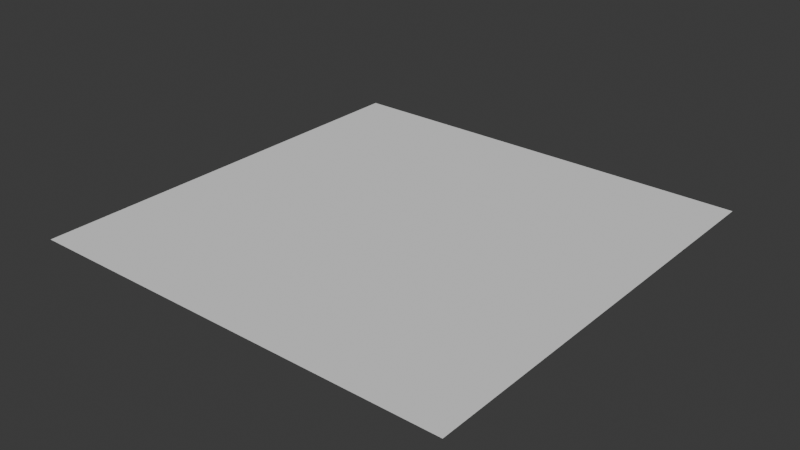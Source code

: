 # Source: importer.blend  (saved by Blender 4.3.34; exported with 4.5.12 LTS)
import bpy
from mathutils import Matrix  # noqa: F401  (used for matrix-valued properties, if any)

bpy.ops.wm.read_factory_settings(use_empty=True)
scene = bpy.context.scene
scene.name = 'Scene'

# ---- collections
col_collection = bpy.data.collections.new('Collection'); scene.collection.children.link(col_collection)

# ---- node groups
ng_set_height = bpy.data.node_groups.new('set_height', 'GeometryNodeTree')
_s = ng_set_height.interface.new_socket(name='Geometry', in_out='OUTPUT', socket_type='NodeSocketGeometry')
_s = ng_set_height.interface.new_socket(name='Geometry', in_out='INPUT', socket_type='NodeSocketGeometry')
_s = ng_set_height.interface.new_socket(name='Material', in_out='INPUT', socket_type='NodeSocketMaterial')
_s = ng_set_height.interface.new_socket(name='x_offset', in_out='INPUT', socket_type='NodeSocketInt')
_s.min_value = 0
_s.description = 'world x offset'
_s = ng_set_height.interface.new_socket(name='y_offset', in_out='INPUT', socket_type='NodeSocketInt')
_s.min_value = 0
_s.description = 'world y offset'
ng_set_height.is_modifier = True
_N = ng_set_height.nodes; _L = ng_set_height.links
n0 = _N.new('NodeGroupInput'); n0.name = 'Group Input'; n0.location = (-950, -42)
n1 = _N.new('NodeGroupOutput'); n1.name = 'Group Output'; n1.location = (3950, 158)
n2 = _N.new('GeometryNodeSetPosition'); n2.name = 'Set Position'; n2.location = (232, -14)
n3 = _N.new('GeometryNodeInputNamedAttribute'); n3.name = 'Named Attribute'; n3.location = (-447, -249)
n3.inputs[0].default_value = 'height'
n4 = _N.new('ShaderNodeCombineXYZ'); n4.name = 'Combine XYZ'; n4.location = (-28, -107)
n5 = _N.new('ShaderNodeMath'); n5.name = 'Math'; n5.location = (-201, -176)
n5.operation = 'MULTIPLY'
n5.inputs[1].default_value = 0.003114
n6 = _N.new('GeometryNodeSetMaterial'); n6.name = 'Set Material'; n6.location = (500, 9)
n7 = _N.new('NodeGroupInput'); n7.name = 'Group Input.001'; n7.location = (503, -123)
n8 = _N.new('NodeGroupInput'); n8.name = 'Group Input.002'; n8.location = (-74, -379)
n9 = _N.new('ShaderNodeMath'); n9.name = 'Math.003'; n9.location = (140, -285)
n9.operation = 'MULTIPLY'
n9.inputs[1].default_value = 6.0
n10 = _N.new('ShaderNodeMath'); n10.name = 'Math.004'; n10.location = (138, -448)
n10.operation = 'MULTIPLY'
n10.inputs[1].default_value = 6.0
n11 = _N.new('GeometryNodeStoreNamedAttribute'); n11.name = 'Store Named Attribute'; n11.location = (1395, 85)
n11.data_type = 'FLOAT2'
n11.domain = 'CORNER'
n11.inputs[2].default_value = 'UVMapB'
n12 = _N.new('GeometryNodeBoundBox'); n12.name = 'Bounding Box'; n12.location = (756, 163)
n13 = _N.new('ShaderNodeMapRange'); n13.name = 'Map Range'; n13.location = (1020, -54)
n13.data_type = 'FLOAT_VECTOR'
n14 = _N.new('GeometryNodeInputPosition'); n14.name = 'Position'; n14.location = (851, -200)
n15 = _N.new('GeometryNodeStoreNamedAttribute'); n15.name = 'Store Named Attribute.001'; n15.location = (1616, 95)
n15.data_type = 'FLOAT2'
n15.domain = 'CORNER'
n15.inputs[2].default_value = 'UVMap'
n16 = _N.new('GeometryNodeInputNamedAttribute'); n16.name = 'Named Attribute.001'; n16.location = (1355, -228)
n16.data_type = 'FLOAT_VECTOR'
n16.inputs[0].default_value = 'UVMap'
n17 = _N.new('ShaderNodeVectorMath'); n17.name = 'Vector Math'; n17.location = (1548, -211)
n17.operation = 'SCALE'
n17.inputs[3].default_value = 3.4
n18 = _N.new('GeometryNodeRepeatInput'); n18.name = 'Repeat Input'; n18.location = (2010, 137)
n18.inputs[0].default_value = 800
n19 = _N.new('GeometryNodeRepeatOutput'); n19.name = 'Repeat Output'; n19.location = (3709, 160)
n20 = _N.new('GeometryNodeInputNamedAttribute'); n20.name = 'Named Attribute.002'; n20.location = (2608, -182)
n21 = _N.new('FunctionNodeValueToString'); n21.name = 'Value to String'; n21.location = (2223, -65)
n22 = _N.new('GeometryNodeStringJoin'); n22.name = 'Join Strings'; n22.location = (2402, -113)
n22.inputs[0].default_value = '_'
n23 = _N.new('FunctionNodeInputString'); n23.name = 'String'; n23.location = (2200, -217)
n23.string = 'texture'
n23.outputs[0].default_value = ''
n24 = _N.new('GeometryNodeStoreNamedAttribute'); n24.name = 'Store Named Attribute.002'; n24.location = (3216, 1)
n25 = _N.new('GeometryNodeSwitch'); n25.name = 'Switch'; n25.location = (3499, 160)
n26 = _N.new('GeometryNodeBlurAttribute'); n26.name = 'Blur Attribute'; n26.location = (2824, -259)
n26.inputs[1].default_value = 3
n27 = _N.new('GeometryNodeAttributeStatistic'); n27.name = 'Attribute Statistic'; n27.location = (3010, 442)
n28 = _N.new('NodeReroute'); n28.name = 'Reroute.001'; n28.location = (2948, 52)
n28.width = 16
n28.socket_idname = 'NodeSocketGeometry'
n29 = _N.new('NodeReroute'); n29.name = 'Reroute'; n29.location = (3081, 53)
n29.width = 16
n29.socket_idname = 'NodeSocketGeometry'
n18.pair_with_output(n19)
_L.new(n0.outputs[0], n2.inputs[0])
_L.new(n4.outputs[0], n2.inputs[3])
_L.new(n5.outputs[0], n4.inputs[2])
_L.new(n3.outputs[0], n5.inputs[0])
_L.new(n7.outputs[1], n6.inputs[2])
_L.new(n2.outputs[0], n6.inputs[0])
_L.new(n8.outputs[2], n9.inputs[0])
_L.new(n8.outputs[3], n10.inputs[0])
_L.new(n9.outputs[0], n4.inputs[0])
_L.new(n10.outputs[0], n4.inputs[1])
_L.new(n6.outputs[0], n11.inputs[0])
_L.new(n6.outputs[0], n12.inputs[0])
_L.new(n12.outputs[1], n13.inputs[7])
_L.new(n12.outputs[2], n13.inputs[8])
_L.new(n14.outputs[0], n13.inputs[6])
_L.new(n13.outputs[1], n11.inputs[3])
_L.new(n11.outputs[0], n15.inputs[0])
_L.new(n16.outputs[0], n17.inputs[0])
_L.new(n17.outputs[0], n15.inputs[3])
_L.new(n25.outputs[0], n19.inputs[0])
_L.new(n15.outputs[0], n18.inputs[1])
_L.new(n19.outputs[0], n1.inputs[0])
_L.new(n18.outputs[0], n21.inputs[0])
_L.new(n23.outputs[0], n22.inputs[1])
_L.new(n21.outputs[0], n22.inputs[1])
_L.new(n22.outputs[0], n20.inputs[0])
_L.new(n24.outputs[0], n25.inputs[2])
_L.new(n20.outputs[0], n26.inputs[0])
_L.new(n26.outputs[0], n24.inputs[3])
_L.new(n22.outputs[0], n24.inputs[2])
_L.new(n18.outputs[1], n28.inputs[0])
_L.new(n28.outputs[0], n27.inputs[0])
_L.new(n20.outputs[1], n27.inputs[2])
_L.new(n29.outputs[0], n25.inputs[1])
_L.new(n27.outputs[2], n25.inputs[0])
_L.new(n28.outputs[0], n29.inputs[0])
_L.new(n29.outputs[0], n24.inputs[0])
n1.is_active_output = True

# ---- world
world_world = bpy.data.worlds.new('World'); scene.world = world_world
world_world.use_nodes = True; world_world.node_tree.nodes.clear()
_N = world_world.node_tree.nodes; _L = world_world.node_tree.links
n0 = _N.new('ShaderNodeOutputWorld'); n0.name = 'World Output'; n0.location = (300, 300)
n1 = _N.new('ShaderNodeBackground'); n1.name = 'Background'; n1.location = (10, 300)
n1.inputs[0].default_value = (0.05088, 0.05088, 0.05088, 1.0)
_L.new(n1.outputs[0], n0.inputs[0])
n0.is_active_output = True
world_world.color = (0.05088, 0.05088, 0.05088)
world_world.sun_shadow_jitter_overblur = 0.0

# ---- meshes
me_plane = bpy.data.meshes.new('Plane')
me_plane.from_pydata([(-1.0, -1.0, 0.0), (1.0, -1.0, 0.0), (-1.0, 1.0, 0.0), (1.0, 1.0, 0.0)], [], [(0, 1, 3, 2)])
_uv = me_plane.uv_layers.new(name='UVMap')
_uv.uv.foreach_set('vector', [0.0, 0.0, 1.0, 0.0, 1.0, 1.0, 0.0, 1.0])
me_plane.update()

# ---- objects
ob_plane = bpy.data.objects.new('Plane', me_plane)

# ---- transforms, parenting, visibility, modifiers, constraints
ob_plane.location = (0.0, 0.0, 0.0)
_m = ob_plane.modifiers.new('GeometryNodes', 'NODES')
_m.node_group = ng_set_height
_gi = [s.identifier for s in ng_set_height.interface.items_tree if s.item_type == 'SOCKET' and s.in_out == 'INPUT']
_m[_gi[1]] = None  # Material

# ---- collection membership
col_collection.objects.link(ob_plane)

# ---- scene / render settings (as saved in the file)
scene.frame_start = 1; scene.frame_end = 250; scene.frame_set(2)
scene.render.engine = 'CYCLES'
scene.cycles.samples = 1
scene.cycles.bake_type = 'EMIT'
bpy.context.view_layer.update()

# ---- added for rendering (the .blend has no active camera and no usable light): camera, sun
cam_auto = bpy.data.cameras.new('AutoCamera')
cam_auto.lens = 50.0
cam_auto.sensor_width = 36.0
cam_auto.clip_end = 1000.0
ob_auto_camera = bpy.data.objects.new('AutoCamera', cam_auto)
scene.collection.objects.link(ob_auto_camera)
ob_auto_camera.location = (2.61693, -3.14032, 2.09354)
ob_auto_camera.rotation_euler = (1.09748, -7.21219e-08, 0.694738)
scene.camera = ob_auto_camera
light_auto_sun = bpy.data.lights.new('AutoSun', 'SUN')
light_auto_sun.energy = 3.0
light_auto_sun.angle = 0.0523599
ob_auto_sun = bpy.data.objects.new('AutoSun', light_auto_sun)
scene.collection.objects.link(ob_auto_sun)
ob_auto_sun.rotation_euler = (0.872665, 0.174533, 0.523599)
bpy.context.view_layer.update()
